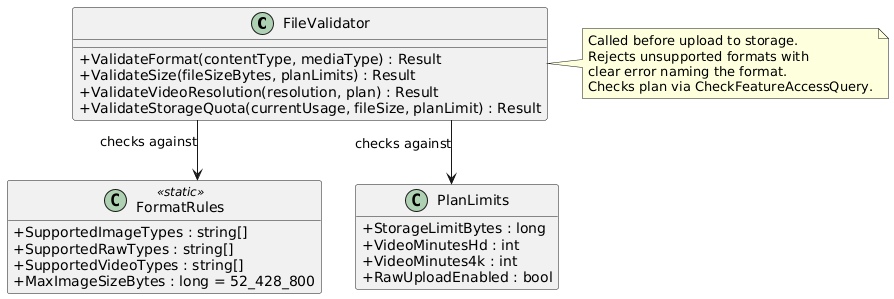

The diagram above was rendered by PlantUML. Its source (embedded in the PNG):
@startuml
skinparam classAttributeIconSize 0
skinparam linetype ortho
hide empty methods

class FileValidator {
  +ValidateFormat(contentType, mediaType) : Result
  +ValidateSize(fileSizeBytes, planLimits) : Result
  +ValidateVideoResolution(resolution, plan) : Result
  +ValidateStorageQuota(currentUsage, fileSize, planLimit) : Result
}

class FormatRules <<static>> {
  +SupportedImageTypes : string[]
  +SupportedRawTypes : string[]
  +SupportedVideoTypes : string[]
  +MaxImageSizeBytes : long = 52_428_800
}

class PlanLimits {
  +StorageLimitBytes : long
  +VideoMinutesHd : int
  +VideoMinutes4k : int
  +RawUploadEnabled : bool
}

note right of FileValidator
  Called before upload to storage.
  Rejects unsupported formats with
  clear error naming the format.
  Checks plan via CheckFeatureAccessQuery.
end note

FileValidator --> FormatRules : checks against
FileValidator --> PlanLimits : checks against
@enduml